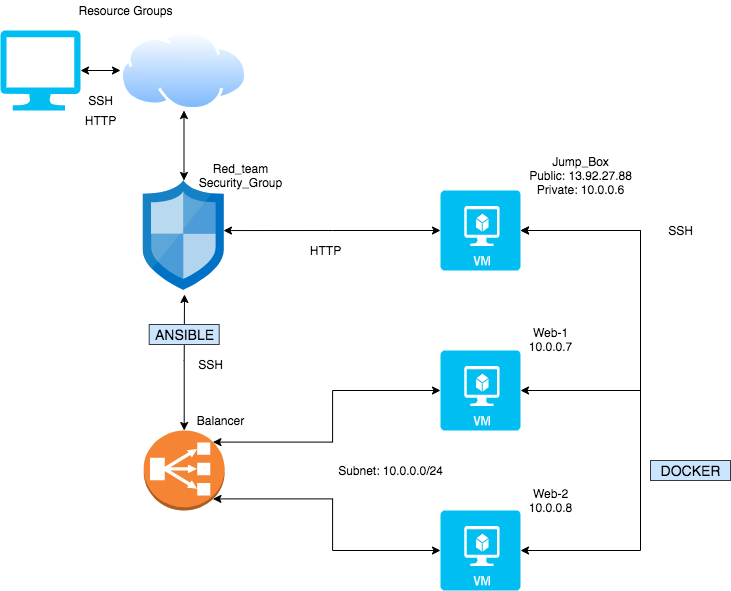

The diagram above was exported from draw.io. Its source (the exported page's mxGraphModel, read from the mxfile embedded in the PNG):
<mxGraphModel dx="802" dy="716" grid="1" gridSize="10" guides="1" tooltips="1" connect="1" arrows="1" fold="1" page="1" pageScale="1" pageWidth="850" pageHeight="1100" math="0" shadow="0">
  <root>
    <mxCell id="0" />
    <mxCell id="1" parent="0" />
    <mxCell id="ZGPysmKyBO4PZ3jbbgSe-5" style="edgeStyle=orthogonalEdgeStyle;rounded=0;orthogonalLoop=1;jettySize=auto;html=1;exitX=0.5;exitY=1;exitDx=0;exitDy=0;startArrow=classic;startFill=1;" parent="1" source="ZGPysmKyBO4PZ3jbbgSe-1" target="ZGPysmKyBO4PZ3jbbgSe-4" edge="1">
      <mxGeometry relative="1" as="geometry" />
    </mxCell>
    <mxCell id="ZGPysmKyBO4PZ3jbbgSe-1" value="" style="aspect=fixed;perimeter=ellipsePerimeter;html=1;align=center;shadow=0;dashed=0;spacingTop=3;image;image=img/lib/active_directory/internet_cloud.svg;" parent="1" vertex="1">
      <mxGeometry x="120" y="80" width="126.98" height="80" as="geometry" />
    </mxCell>
    <mxCell id="ZGPysmKyBO4PZ3jbbgSe-3" style="edgeStyle=orthogonalEdgeStyle;rounded=0;orthogonalLoop=1;jettySize=auto;html=1;exitX=1;exitY=0.5;exitDx=0;exitDy=0;exitPerimeter=0;entryX=0;entryY=0.5;entryDx=0;entryDy=0;startArrow=classic;startFill=1;" parent="1" source="ZGPysmKyBO4PZ3jbbgSe-2" target="ZGPysmKyBO4PZ3jbbgSe-1" edge="1">
      <mxGeometry relative="1" as="geometry" />
    </mxCell>
    <mxCell id="ZGPysmKyBO4PZ3jbbgSe-2" value="" style="verticalLabelPosition=bottom;html=1;verticalAlign=top;align=center;strokeColor=none;fillColor=#00BEF2;shape=mxgraph.azure.computer;pointerEvents=1;" parent="1" vertex="1">
      <mxGeometry y="80" width="80" height="80" as="geometry" />
    </mxCell>
    <mxCell id="ZGPysmKyBO4PZ3jbbgSe-4" value="" style="aspect=fixed;html=1;points=[];align=center;image;fontSize=12;image=img/lib/mscae/Network_Security_Groups_Classic.svg;" parent="1" vertex="1">
      <mxGeometry x="142.79" y="230" width="81.4" height="110" as="geometry" />
    </mxCell>
    <mxCell id="ZGPysmKyBO4PZ3jbbgSe-6" value="Resource Groups" style="text;html=1;align=center;verticalAlign=middle;resizable=0;points=[];autosize=1;strokeColor=none;" parent="1" vertex="1">
      <mxGeometry x="70" y="50" width="110" height="20" as="geometry" />
    </mxCell>
    <mxCell id="ZGPysmKyBO4PZ3jbbgSe-7" value="Red_team&lt;br&gt;Security_Group" style="text;html=1;align=center;verticalAlign=middle;resizable=0;points=[];autosize=1;strokeColor=none;" parent="1" vertex="1">
      <mxGeometry x="190" y="210" width="100" height="30" as="geometry" />
    </mxCell>
    <mxCell id="ZGPysmKyBO4PZ3jbbgSe-10" style="edgeStyle=orthogonalEdgeStyle;rounded=0;orthogonalLoop=1;jettySize=auto;html=1;exitX=0;exitY=0.5;exitDx=0;exitDy=0;exitPerimeter=0;entryX=0.985;entryY=0.455;entryDx=0;entryDy=0;entryPerimeter=0;startArrow=classic;startFill=1;strokeColor=#000000;" parent="1" source="ZGPysmKyBO4PZ3jbbgSe-8" target="ZGPysmKyBO4PZ3jbbgSe-4" edge="1">
      <mxGeometry relative="1" as="geometry" />
    </mxCell>
    <mxCell id="ZGPysmKyBO4PZ3jbbgSe-30" style="edgeStyle=orthogonalEdgeStyle;rounded=0;orthogonalLoop=1;jettySize=auto;html=1;exitX=1;exitY=0.5;exitDx=0;exitDy=0;exitPerimeter=0;entryX=1;entryY=0.5;entryDx=0;entryDy=0;entryPerimeter=0;startArrow=classic;startFill=1;strokeColor=#000000;" parent="1" source="ZGPysmKyBO4PZ3jbbgSe-8" target="ZGPysmKyBO4PZ3jbbgSe-14" edge="1">
      <mxGeometry relative="1" as="geometry">
        <Array as="points">
          <mxPoint x="640" y="280" />
          <mxPoint x="640" y="440" />
        </Array>
      </mxGeometry>
    </mxCell>
    <mxCell id="ZGPysmKyBO4PZ3jbbgSe-8" value="" style="verticalLabelPosition=bottom;html=1;verticalAlign=top;align=center;strokeColor=none;fillColor=#00BEF2;shape=mxgraph.azure.virtual_machine;" parent="1" vertex="1">
      <mxGeometry x="440" y="240" width="80" height="80" as="geometry" />
    </mxCell>
    <mxCell id="ZGPysmKyBO4PZ3jbbgSe-16" style="edgeStyle=orthogonalEdgeStyle;rounded=0;orthogonalLoop=1;jettySize=auto;html=1;exitX=0.5;exitY=0;exitDx=0;exitDy=0;exitPerimeter=0;entryX=0.506;entryY=1.036;entryDx=0;entryDy=0;entryPerimeter=0;startArrow=classic;startFill=1;strokeColor=#000000;" parent="1" source="ZGPysmKyBO4PZ3jbbgSe-11" target="ZGPysmKyBO4PZ3jbbgSe-4" edge="1">
      <mxGeometry relative="1" as="geometry" />
    </mxCell>
    <mxCell id="ZGPysmKyBO4PZ3jbbgSe-26" style="edgeStyle=orthogonalEdgeStyle;rounded=0;orthogonalLoop=1;jettySize=auto;html=1;exitX=0.855;exitY=0.855;exitDx=0;exitDy=0;exitPerimeter=0;entryX=0;entryY=0.5;entryDx=0;entryDy=0;entryPerimeter=0;startArrow=classic;startFill=1;strokeColor=#000000;" parent="1" source="ZGPysmKyBO4PZ3jbbgSe-11" target="ZGPysmKyBO4PZ3jbbgSe-15" edge="1">
      <mxGeometry relative="1" as="geometry" />
    </mxCell>
    <mxCell id="ZGPysmKyBO4PZ3jbbgSe-27" style="edgeStyle=orthogonalEdgeStyle;rounded=0;orthogonalLoop=1;jettySize=auto;html=1;exitX=0.855;exitY=0.145;exitDx=0;exitDy=0;exitPerimeter=0;entryX=0;entryY=0.5;entryDx=0;entryDy=0;entryPerimeter=0;startArrow=classic;startFill=1;strokeColor=#000000;" parent="1" source="ZGPysmKyBO4PZ3jbbgSe-11" target="ZGPysmKyBO4PZ3jbbgSe-14" edge="1">
      <mxGeometry relative="1" as="geometry" />
    </mxCell>
    <mxCell id="ZGPysmKyBO4PZ3jbbgSe-11" value="" style="outlineConnect=0;dashed=0;verticalLabelPosition=bottom;verticalAlign=top;align=center;html=1;shape=mxgraph.aws3.classic_load_balancer;fillColor=#F58534;gradientColor=none;" parent="1" vertex="1">
      <mxGeometry x="143.18" y="480" width="81.01" height="80" as="geometry" />
    </mxCell>
    <mxCell id="ZGPysmKyBO4PZ3jbbgSe-14" value="" style="verticalLabelPosition=bottom;html=1;verticalAlign=top;align=center;strokeColor=none;fillColor=#00BEF2;shape=mxgraph.azure.virtual_machine;" parent="1" vertex="1">
      <mxGeometry x="440" y="400" width="80" height="80" as="geometry" />
    </mxCell>
    <mxCell id="ZGPysmKyBO4PZ3jbbgSe-31" style="edgeStyle=orthogonalEdgeStyle;rounded=0;orthogonalLoop=1;jettySize=auto;html=1;exitX=1;exitY=0.5;exitDx=0;exitDy=0;exitPerimeter=0;entryX=1;entryY=0.5;entryDx=0;entryDy=0;entryPerimeter=0;startArrow=classic;startFill=1;strokeColor=#000000;" parent="1" source="ZGPysmKyBO4PZ3jbbgSe-15" target="ZGPysmKyBO4PZ3jbbgSe-8" edge="1">
      <mxGeometry relative="1" as="geometry">
        <Array as="points">
          <mxPoint x="640" y="600" />
          <mxPoint x="640" y="280" />
        </Array>
      </mxGeometry>
    </mxCell>
    <mxCell id="ZGPysmKyBO4PZ3jbbgSe-15" value="" style="verticalLabelPosition=bottom;html=1;verticalAlign=top;align=center;strokeColor=none;fillColor=#00BEF2;shape=mxgraph.azure.virtual_machine;" parent="1" vertex="1">
      <mxGeometry x="440" y="560" width="80" height="80" as="geometry" />
    </mxCell>
    <mxCell id="ZGPysmKyBO4PZ3jbbgSe-23" value="Balancer" style="text;html=1;align=center;verticalAlign=middle;resizable=0;points=[];autosize=1;strokeColor=none;" parent="1" vertex="1">
      <mxGeometry x="190" y="460" width="60" height="20" as="geometry" />
    </mxCell>
    <mxCell id="ZGPysmKyBO4PZ3jbbgSe-24" value="Jump_Box&lt;br&gt;Public: 13.92.27.88&lt;br&gt;Private: 10.0.0.6" style="text;html=1;align=center;verticalAlign=middle;resizable=0;points=[];autosize=1;strokeColor=none;" parent="1" vertex="1">
      <mxGeometry x="520" y="200" width="120" height="50" as="geometry" />
    </mxCell>
    <mxCell id="ZGPysmKyBO4PZ3jbbgSe-28" value="Web-1&lt;br&gt;10.0.0.7" style="text;html=1;align=center;verticalAlign=middle;resizable=0;points=[];autosize=1;strokeColor=none;" parent="1" vertex="1">
      <mxGeometry x="520" y="374" width="60" height="30" as="geometry" />
    </mxCell>
    <mxCell id="ZGPysmKyBO4PZ3jbbgSe-29" value="Web-2&lt;br&gt;10.0.0.8" style="text;html=1;align=center;verticalAlign=middle;resizable=0;points=[];autosize=1;strokeColor=none;" parent="1" vertex="1">
      <mxGeometry x="520" y="535" width="60" height="30" as="geometry" />
    </mxCell>
    <mxCell id="ZGPysmKyBO4PZ3jbbgSe-32" value="SSH" style="text;html=1;align=center;verticalAlign=middle;resizable=0;points=[];autosize=1;strokeColor=none;" parent="1" vertex="1">
      <mxGeometry x="660" y="270" width="40" height="20" as="geometry" />
    </mxCell>
    <mxCell id="ZGPysmKyBO4PZ3jbbgSe-33" value="SSH" style="text;html=1;align=center;verticalAlign=middle;resizable=0;points=[];autosize=1;strokeColor=none;" parent="1" vertex="1">
      <mxGeometry x="190" y="404" width="40" height="20" as="geometry" />
    </mxCell>
    <mxCell id="ZGPysmKyBO4PZ3jbbgSe-34" value="SSH" style="text;html=1;align=center;verticalAlign=middle;resizable=0;points=[];autosize=1;strokeColor=none;" parent="1" vertex="1">
      <mxGeometry x="80" y="140" width="40" height="20" as="geometry" />
    </mxCell>
    <mxCell id="ZGPysmKyBO4PZ3jbbgSe-35" value="HTTP" style="text;html=1;align=center;verticalAlign=middle;resizable=0;points=[];autosize=1;strokeColor=none;" parent="1" vertex="1">
      <mxGeometry x="75" y="160" width="50" height="20" as="geometry" />
    </mxCell>
    <mxCell id="ZGPysmKyBO4PZ3jbbgSe-36" value="HTTP" style="text;html=1;align=center;verticalAlign=middle;resizable=0;points=[];autosize=1;strokeColor=none;" parent="1" vertex="1">
      <mxGeometry x="300" y="290" width="50" height="20" as="geometry" />
    </mxCell>
    <mxCell id="ZGPysmKyBO4PZ3jbbgSe-37" value="&lt;font style=&quot;font-size: 14px&quot;&gt;ANSIBLE&lt;/font&gt;" style="text;html=1;align=center;verticalAlign=middle;resizable=0;points=[];autosize=1;strokeColor=#36393d;fillColor=#cce5ff;" parent="1" vertex="1">
      <mxGeometry x="148.69" y="374" width="70" height="20" as="geometry" />
    </mxCell>
    <mxCell id="ZGPysmKyBO4PZ3jbbgSe-38" value="&lt;font style=&quot;font-size: 14px&quot;&gt;DOCKER&lt;br&gt;&lt;/font&gt;" style="text;html=1;align=center;verticalAlign=middle;resizable=0;points=[];autosize=1;strokeColor=#36393d;fillColor=#cce5ff;" parent="1" vertex="1">
      <mxGeometry x="650" y="510" width="80" height="20" as="geometry" />
    </mxCell>
    <mxCell id="ZGPysmKyBO4PZ3jbbgSe-39" value="Subnet: 10.0.0.0/24" style="text;html=1;align=center;verticalAlign=middle;resizable=0;points=[];autosize=1;strokeColor=none;" parent="1" vertex="1">
      <mxGeometry x="330" y="510" width="120" height="20" as="geometry" />
    </mxCell>
  </root>
</mxGraphModel>